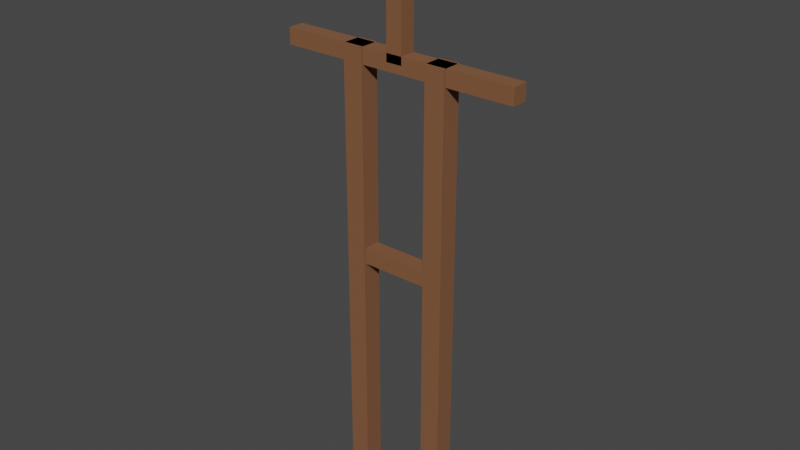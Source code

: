 # Source: armor_stand.blend  (saved by Blender 3.6.11; exported with 4.5.12 LTS)
import bpy
from mathutils import Matrix  # noqa: F401  (used for matrix-valued properties, if any)

bpy.ops.wm.read_factory_settings(use_empty=True)
scene = bpy.context.scene
scene.name = 'Scene'

# ---- collections
col_collection = bpy.data.collections.new('Collection'); scene.collection.children.link(col_collection)

# ---- materials (node trees are filled in below, after node groups)
mat_material = bpy.data.materials.new('Material')
mat_material.alpha_threshold = 0.0
mat_material.use_transparent_shadow = False
mat_material.roughness = 0.5
mat_material.line_color = (0.0, 0.0, 0.0, 1.0)

# ---- material node trees
mat_material.use_nodes = True; mat_material.node_tree.nodes.clear()
_N = mat_material.node_tree.nodes; _L = mat_material.node_tree.links
n0 = _N.new('ShaderNodeOutputMaterial'); n0.name = 'Material Output'; n0.location = (300, 300)
n1 = _N.new('ShaderNodeBsdfPrincipled'); n1.name = 'Principled BSDF'; n1.location = (10, 300)
n1.distribution = 'GGX'
n1.subsurface_method = 'RANDOM_WALK_SKIN'
n1.inputs[0].default_value = (0.2143, 0.08901, 0.03847, 1.0)
n1.inputs[2].default_value = 1.0
n1.inputs[3].default_value = 1.45
n1.inputs[27].default_value = (0.0, 0.0, 0.0, 1.0)
n1.inputs[28].default_value = 1.0
_L.new(n1.outputs[0], n0.inputs[0])
n0.is_active_output = True

# ---- world
world_world = bpy.data.worlds.new('World'); scene.world = world_world
world_world.use_nodes = True; world_world.node_tree.nodes.clear()
_N = world_world.node_tree.nodes; _L = world_world.node_tree.links
n0 = _N.new('ShaderNodeOutputWorld'); n0.name = 'World Output'; n0.location = (300, 300)
n1 = _N.new('ShaderNodeBackground'); n1.name = 'Background'; n1.location = (10, 300)
n1.inputs[0].default_value = (0.05088, 0.05088, 0.05088, 1.0)
_L.new(n1.outputs[0], n0.inputs[0])
n0.is_active_output = True
world_world.color = (0.05088, 0.05088, 0.05088)
world_world.use_sun_shadow = False
world_world.sun_shadow_jitter_overblur = 0.0

# ---- meshes
me_cube = bpy.data.meshes.new('Cube')
me_cube.from_pydata([(0.085, -0.025, -0.004018), (0.085, 0.025, -0.004018), (0.135, -0.025, -0.004018), (0.135, 0.025, -0.004018), (-0.135, -0.025, -0.004018), (-0.135, 0.025, -0.004018), (-0.085, -0.025, -0.004018), (-0.085, 0.025, -0.004018), (0.085, -0.025, 1.096), (0.085, 0.025, 1.096), (0.135, 0.025, 1.096), (0.135, -0.025, 1.096), (-0.135, -0.025, 1.096), (-0.135, 0.025, 1.096), (-0.085, 0.025, 1.096), (-0.085, -0.025, 1.096), (-0.3, -0.02, 1.056), (-0.3, -0.02, 1.096), (-0.3, 0.02, 1.056), (-0.3, 0.02, 1.096), (0.3, -0.02, 1.056), (0.3, -0.02, 1.096), (0.3, 0.02, 1.056), (0.3, 0.02, 1.096), (-0.11, -0.02, 0.576), (-0.11, -0.02, 0.616), (-0.11, 0.02, 0.576), (-0.11, 0.02, 0.616), (0.11, -0.02, 0.576), (0.11, -0.02, 0.616), (0.11, 0.02, 0.576), (0.11, 0.02, 0.616), (-0.02, -0.02, 1.076), (-0.02, -0.02, 1.396), (-0.02, 0.02, 1.076), (-0.02, 0.02, 1.396), (0.02, -0.02, 1.076), (0.02, -0.02, 1.396), (0.02, 0.02, 1.076), (0.02, 0.02, 1.396)], [], [(1, 9, 10, 3), (3, 10, 11, 2), (2, 11, 8, 0), (1, 3, 2, 0), (5, 13, 14, 7), (7, 14, 15, 6), (6, 15, 12, 4), (0, 8, 9, 1), (5, 7, 6, 4), (10, 9, 8, 11), (14, 13, 12, 15), (4, 12, 13, 5), (16, 17, 19, 18), (18, 19, 23, 22), (22, 23, 21, 20), (20, 21, 17, 16), (18, 22, 20, 16), (23, 19, 17, 21), (24, 25, 27, 26), (26, 27, 31, 30), (30, 31, 29, 28), (28, 29, 25, 24), (26, 30, 28, 24), (31, 27, 25, 29), (32, 33, 35, 34), (34, 35, 39, 38), (38, 39, 37, 36), (36, 37, 33, 32), (34, 38, 36, 32), (39, 35, 33, 37)])
_uv = me_cube.uv_layers.new(name='UVMap')
_uv.uv.foreach_set('vector', [0.375, 0.25, 0.625, 0.25, 0.625, 0.5, 0.375, 0.5, 0.375, 0.5, 0.625, 0.5, 0.625, 0.75, 0.375, 0.75, 0.375, 0.75, 0.625, 0.75, 0.625, 1.0, 0.375, 1.0, 0.125, 0.5, 0.375, 0.5, 0.375, 0.75, 0.125, 0.75, 0.375, 0.25, 0.625, 0.25, 0.625, 0.5, 0.375, 0.5, 0.375, 0.5, 0.625, 0.5, 0.625, 0.75, 0.375, 0.75, 0.375, 0.75, 0.625, 0.75, 0.625, 1.0, 0.375, 1.0, 0.375, 0.0, 0.625, 0.0, 0.625, 0.25, 0.375, 0.25, 0.125, 0.5, 0.375, 0.5, 0.375, 0.75, 0.125, 0.75, 0.625, 0.5, 0.875, 0.5, 0.875, 0.75, 0.625, 0.75, 0.625, 0.5, 0.875, 0.5, 0.875, 0.75, 0.625, 0.75, 0.375, 0.0, 0.625, 0.0, 0.625, 0.25, 0.375, 0.25, 0.375, 0.0, 0.625, 0.0, 0.625, 0.25, 0.375, 0.25, 0.375, 0.25, 0.625, 0.25, 0.625, 0.5, 0.375, 0.5, 0.375, 0.5, 0.625, 0.5, 0.625, 0.75, 0.375, 0.75, 0.375, 0.75, 0.625, 0.75, 0.625, 1.0, 0.375, 1.0, 0.125, 0.5, 0.375, 0.5, 0.375, 0.75, 0.125, 0.75, 0.625, 0.5, 0.875, 0.5, 0.875, 0.75, 0.625, 0.75, 0.375, 0.0, 0.625, 0.0, 0.625, 0.25, 0.375, 0.25, 0.375, 0.25, 0.625, 0.25, 0.625, 0.5, 0.375, 0.5, 0.375, 0.5, 0.625, 0.5, 0.625, 0.75, 0.375, 0.75, 0.375, 0.75, 0.625, 0.75, 0.625, 1.0, 0.375, 1.0, 0.125, 0.5, 0.375, 0.5, 0.375, 0.75, 0.125, 0.75, 0.625, 0.5, 0.875, 0.5, 0.875, 0.75, 0.625, 0.75, 0.375, 0.0, 0.625, 0.0, 0.625, 0.25, 0.375, 0.25, 0.375, 0.25, 0.625, 0.25, 0.625, 0.5, 0.375, 0.5, 0.375, 0.5, 0.625, 0.5, 0.625, 0.75, 0.375, 0.75, 0.375, 0.75, 0.625, 0.75, 0.625, 1.0, 0.375, 1.0, 0.125, 0.5, 0.375, 0.5, 0.375, 0.75, 0.125, 0.75, 0.625, 0.5, 0.875, 0.5, 0.875, 0.75, 0.625, 0.75])
me_cube.materials.append(mat_material)
me_cube.update()

# ---- objects
ob_cube = bpy.data.objects.new('Cube', me_cube)

# ---- transforms, parenting, visibility, modifiers, constraints
ob_cube.location = (0.0, 0.0, 0.0)

# ---- collection membership
col_collection.objects.link(ob_cube)

# ---- scene / render settings (as saved in the file)
scene.frame_start = 1; scene.frame_end = 250; scene.frame_set(1)
scene.render.engine = 'BLENDER_EEVEE_NEXT'
scene.cycles.sampling_pattern = 'TABULATED_SOBOL'
scene.view_settings.view_transform = 'Filmic'
bpy.context.view_layer.update()

# ---- added for rendering (the .blend has no active camera and no usable light): camera, sun
cam_auto = bpy.data.cameras.new('AutoCamera')
cam_auto.lens = 50.0
cam_auto.sensor_width = 36.0
cam_auto.clip_end = 1000.0
ob_auto_camera = bpy.data.objects.new('AutoCamera', cam_auto)
scene.collection.objects.link(ob_auto_camera)
ob_auto_camera.location = (1.41002, -1.69202, 1.824)
ob_auto_camera.rotation_euler = (1.09748, -7.21219e-08, 0.694738)
scene.camera = ob_auto_camera
light_auto_sun = bpy.data.lights.new('AutoSun', 'SUN')
light_auto_sun.energy = 3.0
light_auto_sun.angle = 0.0523599
ob_auto_sun = bpy.data.objects.new('AutoSun', light_auto_sun)
scene.collection.objects.link(ob_auto_sun)
ob_auto_sun.rotation_euler = (0.872665, 0.174533, 0.523599)
bpy.context.view_layer.update()

